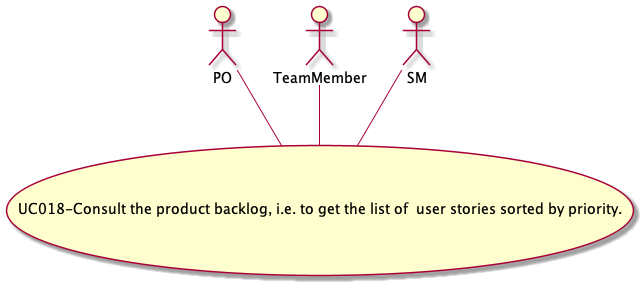

The diagram above was rendered by PlantUML. Its source (embedded in the PNG):
@startuml

actor PO
actor TeamMember
actor SM
usecase (UC018-Consult the product backlog, i.e. to get the list of  user stories sorted by priority.)

:PO: -- (UC018-Consult the product backlog, i.e. to get the list of  user stories sorted by priority.)
:TeamMember: -- (UC018-Consult the product backlog, i.e. to get the list of  user stories sorted by priority.)
:SM: -- (UC018-Consult the product backlog, i.e. to get the list of  user stories sorted by priority.)

@enduml